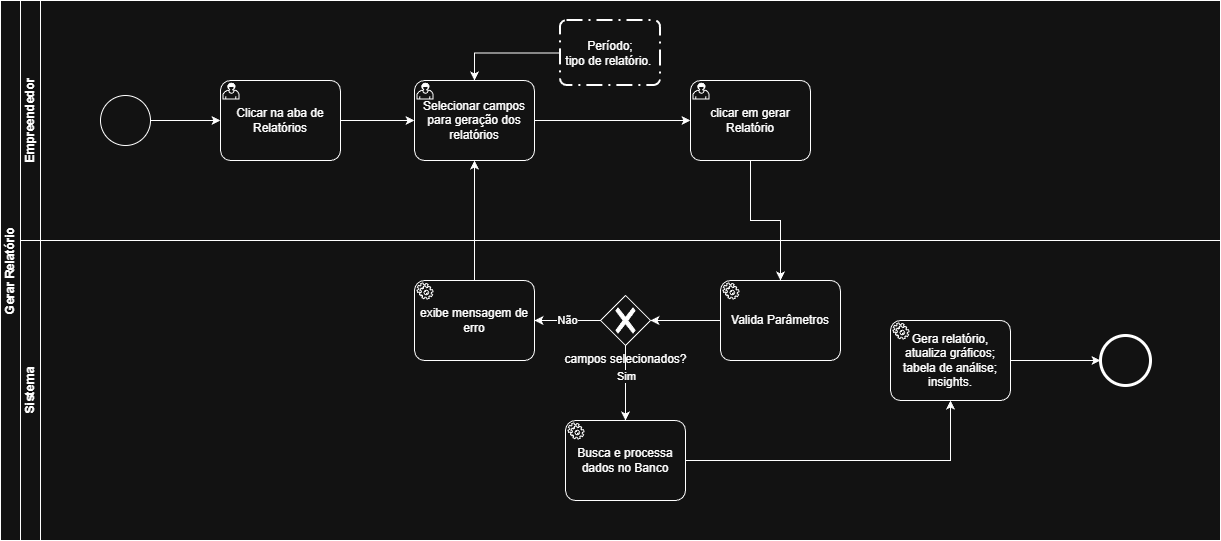

The diagram above was exported from draw.io. Its source (the exported page's mxGraphModel, read from the mxfile embedded in the PNG):
<mxGraphModel dx="2620" dy="793" grid="1" gridSize="10" guides="1" tooltips="1" connect="1" arrows="1" fold="1" page="1" pageScale="1" pageWidth="827" pageHeight="1169" math="0" shadow="0">
  <root>
    <mxCell id="0" />
    <mxCell id="1" parent="0" />
    <mxCell id="6fAJAzOjyF9Ki3T_rEr8-5" value="Gerar Relatório" style="swimlane;html=1;childLayout=stackLayout;resizeParent=1;resizeParentMax=0;horizontal=0;startSize=20;horizontalStack=0;whiteSpace=wrap;" parent="1" vertex="1">
      <mxGeometry x="-120" y="90" width="1220" height="540" as="geometry" />
    </mxCell>
    <mxCell id="6fAJAzOjyF9Ki3T_rEr8-6" value="Empreendedor" style="swimlane;html=1;startSize=20;horizontal=0;" parent="6fAJAzOjyF9Ki3T_rEr8-5" vertex="1">
      <mxGeometry x="20" width="1200" height="240" as="geometry" />
    </mxCell>
    <mxCell id="6fAJAzOjyF9Ki3T_rEr8-21" style="edgeStyle=orthogonalEdgeStyle;rounded=0;orthogonalLoop=1;jettySize=auto;html=1;" parent="6fAJAzOjyF9Ki3T_rEr8-6" source="6fAJAzOjyF9Ki3T_rEr8-10" target="6fAJAzOjyF9Ki3T_rEr8-16" edge="1">
      <mxGeometry relative="1" as="geometry" />
    </mxCell>
    <mxCell id="6fAJAzOjyF9Ki3T_rEr8-10" value="Clicar na aba de Relatórios" style="points=[[0.25,0,0],[0.5,0,0],[0.75,0,0],[1,0.25,0],[1,0.5,0],[1,0.75,0],[0.75,1,0],[0.5,1,0],[0.25,1,0],[0,0.75,0],[0,0.5,0],[0,0.25,0]];shape=mxgraph.bpmn.task2;whiteSpace=wrap;rectStyle=rounded;size=10;html=1;container=1;expand=0;collapsible=0;taskMarker=user;" parent="6fAJAzOjyF9Ki3T_rEr8-6" vertex="1">
      <mxGeometry x="200" y="80" width="120" height="80" as="geometry" />
    </mxCell>
    <mxCell id="6fAJAzOjyF9Ki3T_rEr8-20" style="edgeStyle=orthogonalEdgeStyle;rounded=0;orthogonalLoop=1;jettySize=auto;html=1;" parent="6fAJAzOjyF9Ki3T_rEr8-6" source="6fAJAzOjyF9Ki3T_rEr8-11" target="6fAJAzOjyF9Ki3T_rEr8-10" edge="1">
      <mxGeometry relative="1" as="geometry" />
    </mxCell>
    <mxCell id="6fAJAzOjyF9Ki3T_rEr8-11" value="" style="points=[[0.145,0.145,0],[0.5,0,0],[0.855,0.145,0],[1,0.5,0],[0.855,0.855,0],[0.5,1,0],[0.145,0.855,0],[0,0.5,0]];shape=mxgraph.bpmn.event;html=1;verticalLabelPosition=bottom;labelBackgroundColor=#ffffff;verticalAlign=top;align=center;perimeter=ellipsePerimeter;outlineConnect=0;aspect=fixed;outline=standard;symbol=general;" parent="6fAJAzOjyF9Ki3T_rEr8-6" vertex="1">
      <mxGeometry x="80" y="95" width="50" height="50" as="geometry" />
    </mxCell>
    <mxCell id="yn8PCmeMjLls1-_T_I_c-1" style="edgeStyle=orthogonalEdgeStyle;rounded=0;orthogonalLoop=1;jettySize=auto;html=1;" parent="6fAJAzOjyF9Ki3T_rEr8-6" source="6fAJAzOjyF9Ki3T_rEr8-16" target="6fAJAzOjyF9Ki3T_rEr8-17" edge="1">
      <mxGeometry relative="1" as="geometry" />
    </mxCell>
    <mxCell id="6fAJAzOjyF9Ki3T_rEr8-16" value="Selecionar campos para geração dos relatórios" style="points=[[0.25,0,0],[0.5,0,0],[0.75,0,0],[1,0.25,0],[1,0.5,0],[1,0.75,0],[0.75,1,0],[0.5,1,0],[0.25,1,0],[0,0.75,0],[0,0.5,0],[0,0.25,0]];shape=mxgraph.bpmn.task2;whiteSpace=wrap;rectStyle=rounded;size=10;html=1;container=1;expand=0;collapsible=0;taskMarker=user;" parent="6fAJAzOjyF9Ki3T_rEr8-6" vertex="1">
      <mxGeometry x="394" y="80" width="120" height="80" as="geometry" />
    </mxCell>
    <mxCell id="6fAJAzOjyF9Ki3T_rEr8-17" value="clicar em gerar Relatório" style="points=[[0.25,0,0],[0.5,0,0],[0.75,0,0],[1,0.25,0],[1,0.5,0],[1,0.75,0],[0.75,1,0],[0.5,1,0],[0.25,1,0],[0,0.75,0],[0,0.5,0],[0,0.25,0]];shape=mxgraph.bpmn.task2;whiteSpace=wrap;rectStyle=rounded;size=10;html=1;container=1;expand=0;collapsible=0;taskMarker=user;" parent="6fAJAzOjyF9Ki3T_rEr8-6" vertex="1">
      <mxGeometry x="670" y="80" width="120" height="80" as="geometry" />
    </mxCell>
    <mxCell id="6fAJAzOjyF9Ki3T_rEr8-18" value="Período;&lt;div&gt;tipo de relatório.&amp;nbsp;&lt;/div&gt;" style="points=[[0.25,0,0],[0.5,0,0],[0.75,0,0],[1,0.25,0],[1,0.5,0],[1,0.75,0],[0.75,1,0],[0.5,1,0],[0.25,1,0],[0,0.75,0],[0,0.5,0],[0,0.25,0]];rounded=1;arcSize=10;dashed=1;fillColor=none;gradientColor=none;dashPattern=8 3 1 3;strokeWidth=2;whiteSpace=wrap;html=1;" parent="6fAJAzOjyF9Ki3T_rEr8-6" vertex="1">
      <mxGeometry x="540" y="20" width="100" height="65" as="geometry" />
    </mxCell>
    <mxCell id="6fAJAzOjyF9Ki3T_rEr8-19" style="edgeStyle=orthogonalEdgeStyle;rounded=0;orthogonalLoop=1;jettySize=auto;html=1;entryX=0.5;entryY=0;entryDx=0;entryDy=0;entryPerimeter=0;" parent="6fAJAzOjyF9Ki3T_rEr8-6" source="6fAJAzOjyF9Ki3T_rEr8-18" target="6fAJAzOjyF9Ki3T_rEr8-16" edge="1">
      <mxGeometry relative="1" as="geometry" />
    </mxCell>
    <mxCell id="yn8PCmeMjLls1-_T_I_c-3" style="edgeStyle=orthogonalEdgeStyle;rounded=0;orthogonalLoop=1;jettySize=auto;html=1;" parent="6fAJAzOjyF9Ki3T_rEr8-5" source="6fAJAzOjyF9Ki3T_rEr8-17" target="6fAJAzOjyF9Ki3T_rEr8-13" edge="1">
      <mxGeometry relative="1" as="geometry" />
    </mxCell>
    <mxCell id="yn8PCmeMjLls1-_T_I_c-10" style="edgeStyle=orthogonalEdgeStyle;rounded=0;orthogonalLoop=1;jettySize=auto;html=1;" parent="6fAJAzOjyF9Ki3T_rEr8-5" source="6fAJAzOjyF9Ki3T_rEr8-15" target="6fAJAzOjyF9Ki3T_rEr8-16" edge="1">
      <mxGeometry relative="1" as="geometry" />
    </mxCell>
    <mxCell id="6fAJAzOjyF9Ki3T_rEr8-7" value="Sistema" style="swimlane;html=1;startSize=20;horizontal=0;" parent="6fAJAzOjyF9Ki3T_rEr8-5" vertex="1">
      <mxGeometry x="20" y="240" width="1200" height="300" as="geometry" />
    </mxCell>
    <mxCell id="6fAJAzOjyF9Ki3T_rEr8-13" value="Valida Parâmetros" style="points=[[0.25,0,0],[0.5,0,0],[0.75,0,0],[1,0.25,0],[1,0.5,0],[1,0.75,0],[0.75,1,0],[0.5,1,0],[0.25,1,0],[0,0.75,0],[0,0.5,0],[0,0.25,0]];shape=mxgraph.bpmn.task2;whiteSpace=wrap;rectStyle=rounded;size=10;html=1;container=1;expand=0;collapsible=0;taskMarker=service;" parent="6fAJAzOjyF9Ki3T_rEr8-7" vertex="1">
      <mxGeometry x="700" y="40" width="120" height="80" as="geometry" />
    </mxCell>
    <mxCell id="6fAJAzOjyF9Ki3T_rEr8-15" value="exibe mensagem de erro" style="points=[[0.25,0,0],[0.5,0,0],[0.75,0,0],[1,0.25,0],[1,0.5,0],[1,0.75,0],[0.75,1,0],[0.5,1,0],[0.25,1,0],[0,0.75,0],[0,0.5,0],[0,0.25,0]];shape=mxgraph.bpmn.task2;whiteSpace=wrap;rectStyle=rounded;size=10;html=1;container=1;expand=0;collapsible=0;taskMarker=service;" parent="6fAJAzOjyF9Ki3T_rEr8-7" vertex="1">
      <mxGeometry x="394" y="40" width="120" height="80" as="geometry" />
    </mxCell>
    <mxCell id="yn8PCmeMjLls1-_T_I_c-2" value="campos selecionados?" style="points=[[0.25,0.25,0],[0.5,0,0],[0.75,0.25,0],[1,0.5,0],[0.75,0.75,0],[0.5,1,0],[0.25,0.75,0],[0,0.5,0]];shape=mxgraph.bpmn.gateway2;html=1;verticalLabelPosition=bottom;labelBackgroundColor=#ffffff;verticalAlign=top;align=center;perimeter=rhombusPerimeter;outlineConnect=0;outline=none;symbol=none;gwType=exclusive;" parent="6fAJAzOjyF9Ki3T_rEr8-7" vertex="1">
      <mxGeometry x="580" y="55" width="50" height="50" as="geometry" />
    </mxCell>
    <mxCell id="yn8PCmeMjLls1-_T_I_c-6" style="edgeStyle=orthogonalEdgeStyle;rounded=0;orthogonalLoop=1;jettySize=auto;html=1;entryX=1;entryY=0.5;entryDx=0;entryDy=0;entryPerimeter=0;" parent="6fAJAzOjyF9Ki3T_rEr8-7" source="6fAJAzOjyF9Ki3T_rEr8-13" target="yn8PCmeMjLls1-_T_I_c-2" edge="1">
      <mxGeometry relative="1" as="geometry" />
    </mxCell>
    <mxCell id="yn8PCmeMjLls1-_T_I_c-9" value="Não" style="edgeStyle=orthogonalEdgeStyle;rounded=0;orthogonalLoop=1;jettySize=auto;html=1;entryX=1;entryY=0.5;entryDx=0;entryDy=0;entryPerimeter=0;" parent="6fAJAzOjyF9Ki3T_rEr8-7" source="yn8PCmeMjLls1-_T_I_c-2" target="6fAJAzOjyF9Ki3T_rEr8-15" edge="1">
      <mxGeometry relative="1" as="geometry" />
    </mxCell>
    <mxCell id="yn8PCmeMjLls1-_T_I_c-17" style="edgeStyle=orthogonalEdgeStyle;rounded=0;orthogonalLoop=1;jettySize=auto;html=1;" parent="6fAJAzOjyF9Ki3T_rEr8-7" source="yn8PCmeMjLls1-_T_I_c-14" target="6fAJAzOjyF9Ki3T_rEr8-12" edge="1">
      <mxGeometry relative="1" as="geometry" />
    </mxCell>
    <mxCell id="yn8PCmeMjLls1-_T_I_c-14" value="Gera relatório, atualiza gráficos; tabela de análise; insights." style="points=[[0.25,0,0],[0.5,0,0],[0.75,0,0],[1,0.25,0],[1,0.5,0],[1,0.75,0],[0.75,1,0],[0.5,1,0],[0.25,1,0],[0,0.75,0],[0,0.5,0],[0,0.25,0]];shape=mxgraph.bpmn.task2;whiteSpace=wrap;rectStyle=rounded;size=10;html=1;container=1;expand=0;collapsible=0;taskMarker=service;" parent="6fAJAzOjyF9Ki3T_rEr8-7" vertex="1">
      <mxGeometry x="870" y="80" width="120" height="80" as="geometry" />
    </mxCell>
    <mxCell id="6fAJAzOjyF9Ki3T_rEr8-12" value="" style="points=[[0.145,0.145,0],[0.5,0,0],[0.855,0.145,0],[1,0.5,0],[0.855,0.855,0],[0.5,1,0],[0.145,0.855,0],[0,0.5,0]];shape=mxgraph.bpmn.event;html=1;verticalLabelPosition=bottom;labelBackgroundColor=#ffffff;verticalAlign=top;align=center;perimeter=ellipsePerimeter;outlineConnect=0;aspect=fixed;outline=end;symbol=terminate2;" parent="6fAJAzOjyF9Ki3T_rEr8-7" vertex="1">
      <mxGeometry x="1080" y="95" width="50" height="50" as="geometry" />
    </mxCell>
    <mxCell id="yn8PCmeMjLls1-_T_I_c-11" value="Busca e processa dados no Banco" style="points=[[0.25,0,0],[0.5,0,0],[0.75,0,0],[1,0.25,0],[1,0.5,0],[1,0.75,0],[0.75,1,0],[0.5,1,0],[0.25,1,0],[0,0.75,0],[0,0.5,0],[0,0.25,0]];shape=mxgraph.bpmn.task2;whiteSpace=wrap;rectStyle=rounded;size=10;html=1;container=1;expand=0;collapsible=0;taskMarker=service;" parent="6fAJAzOjyF9Ki3T_rEr8-7" vertex="1">
      <mxGeometry x="545" y="180" width="120" height="80" as="geometry" />
    </mxCell>
    <mxCell id="yn8PCmeMjLls1-_T_I_c-12" style="edgeStyle=orthogonalEdgeStyle;rounded=0;orthogonalLoop=1;jettySize=auto;html=1;" parent="6fAJAzOjyF9Ki3T_rEr8-7" source="yn8PCmeMjLls1-_T_I_c-2" target="yn8PCmeMjLls1-_T_I_c-11" edge="1">
      <mxGeometry relative="1" as="geometry" />
    </mxCell>
    <mxCell id="yn8PCmeMjLls1-_T_I_c-13" value="Sim" style="edgeLabel;html=1;align=center;verticalAlign=middle;resizable=0;points=[];" parent="yn8PCmeMjLls1-_T_I_c-12" vertex="1" connectable="0">
      <mxGeometry x="-0.1985" relative="1" as="geometry">
        <mxPoint as="offset" />
      </mxGeometry>
    </mxCell>
    <mxCell id="yn8PCmeMjLls1-_T_I_c-15" style="edgeStyle=orthogonalEdgeStyle;rounded=0;orthogonalLoop=1;jettySize=auto;html=1;" parent="6fAJAzOjyF9Ki3T_rEr8-7" source="yn8PCmeMjLls1-_T_I_c-11" target="yn8PCmeMjLls1-_T_I_c-14" edge="1">
      <mxGeometry relative="1" as="geometry" />
    </mxCell>
  </root>
</mxGraphModel>